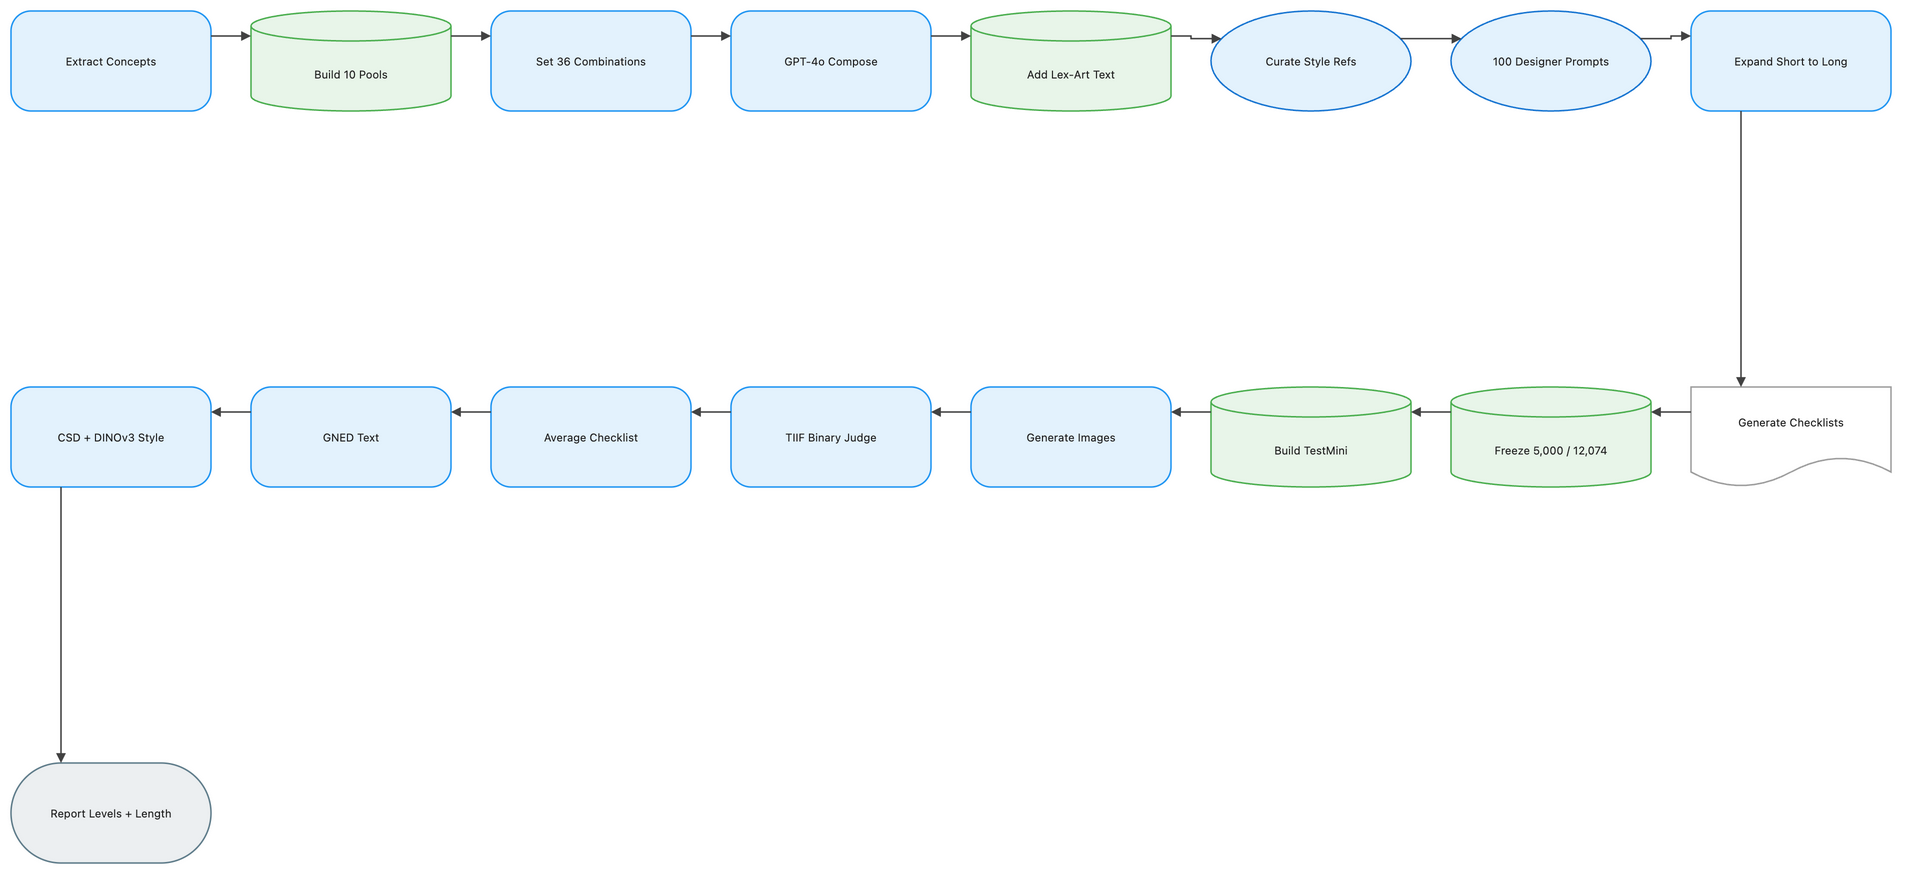

The diagram above was exported from draw.io. Its source (the exported page's mxGraphModel, read from the mxfile embedded in the PNG):
<mxGraphModel dx="1120" dy="720" grid="1" gridSize="8" guides="1" tooltips="1" connect="1" arrows="1" fold="1" page="1" pageScale="1" pageWidth="1888" pageHeight="928" math="1" background="#FFFFFF">
  <root>
    <mxCell id="0" />
    <mxCell id="1" parent="0" />
    <mxCell id="2" value="Extract Concepts" style="rounded=1;arcSize=20;html=1;whiteSpace=wrap;fillColor=#E3F2FD;strokeColor=#2196F3;strokeWidth=1.5;fontColor=#212121;fontSize=11;fontFamily=Inter, Roboto, system-ui, -apple-system, sans-serif;verticalAlign=middle;align=center" vertex="1" parent="1">
      <mxGeometry x="-72" y="-8" width="200" height="100" as="geometry" />
    </mxCell>
    <mxCell id="3" value="Build 10 Pools" style="shape=cylinder3;boundedLbl=1;backgroundOutline=1;size=15;html=1;whiteSpace=wrap;fillColor=#E8F5E9;strokeColor=#4CAF50;strokeWidth=1.5;fontColor=#212121;fontSize=11;fontFamily=Inter, Roboto, system-ui, -apple-system, sans-serif;verticalAlign=middle;align=center" vertex="1" parent="1">
      <mxGeometry x="168" y="-8" width="200" height="100" as="geometry" />
    </mxCell>
    <mxCell id="4" value="Set 36 Combinations" style="rounded=1;arcSize=20;html=1;whiteSpace=wrap;fillColor=#E3F2FD;strokeColor=#2196F3;strokeWidth=1.5;fontColor=#212121;fontSize=11;fontFamily=Inter, Roboto, system-ui, -apple-system, sans-serif;verticalAlign=middle;align=center" vertex="1" parent="1">
      <mxGeometry x="408" y="-8" width="200" height="100" as="geometry" />
    </mxCell>
    <mxCell id="5" value="GPT-4o Compose" style="rounded=1;arcSize=20;html=1;whiteSpace=wrap;fillColor=#E3F2FD;strokeColor=#2196F3;strokeWidth=1.5;fontColor=#212121;fontSize=11;fontFamily=Inter, Roboto, system-ui, -apple-system, sans-serif;verticalAlign=middle;align=center" vertex="1" parent="1">
      <mxGeometry x="648" y="-8" width="200" height="100" as="geometry" />
    </mxCell>
    <mxCell id="6" value="Add Lex-Art Text" style="shape=cylinder3;boundedLbl=1;backgroundOutline=1;size=15;html=1;whiteSpace=wrap;fillColor=#E8F5E9;strokeColor=#4CAF50;strokeWidth=1.5;fontColor=#212121;fontSize=11;fontFamily=Inter, Roboto, system-ui, -apple-system, sans-serif;verticalAlign=middle;align=center" vertex="1" parent="1">
      <mxGeometry x="888" y="-8" width="200" height="100" as="geometry" />
    </mxCell>
    <mxCell id="7" value="Curate Style Refs" style="ellipse;html=1;whiteSpace=wrap;fillColor=#E3F2FD;strokeColor=#1976D2;strokeWidth=1.5;fontColor=#212121;fontSize=11;fontFamily=Inter, Roboto, system-ui, -apple-system, sans-serif;verticalAlign=middle;align=center" vertex="1" parent="1">
      <mxGeometry x="1128" y="-8" width="200" height="100" as="geometry" />
    </mxCell>
    <mxCell id="8" value="100 Designer Prompts" style="ellipse;html=1;whiteSpace=wrap;fillColor=#E3F2FD;strokeColor=#1976D2;strokeWidth=1.5;fontColor=#212121;fontSize=11;fontFamily=Inter, Roboto, system-ui, -apple-system, sans-serif;verticalAlign=middle;align=center" vertex="1" parent="1">
      <mxGeometry x="1368" y="-8" width="200" height="100" as="geometry" />
    </mxCell>
    <mxCell id="9" value="Expand Short to Long" style="rounded=1;arcSize=20;html=1;whiteSpace=wrap;fillColor=#E3F2FD;strokeColor=#2196F3;strokeWidth=1.5;fontColor=#212121;fontSize=11;fontFamily=Inter, Roboto, system-ui, -apple-system, sans-serif;verticalAlign=middle;align=center" vertex="1" parent="1">
      <mxGeometry x="1608" y="-8" width="200" height="100" as="geometry" />
    </mxCell>
    <mxCell id="10" value="Generate Checklists" style="shape=document;boundedLbl=1;html=1;whiteSpace=wrap;fillColor=#FFFFFF;strokeColor=#9E9E9E;strokeWidth=1.5;fontColor=#212121;fontSize=11;fontFamily=Inter, Roboto, system-ui, -apple-system, sans-serif;verticalAlign=middle;align=center" vertex="1" parent="1">
      <mxGeometry x="1608" y="368" width="200" height="100" as="geometry" />
    </mxCell>
    <mxCell id="11" value="Freeze 5,000 / 12,074" style="shape=cylinder3;boundedLbl=1;backgroundOutline=1;size=15;html=1;whiteSpace=wrap;fillColor=#E8F5E9;strokeColor=#4CAF50;strokeWidth=1.5;fontColor=#212121;fontSize=11;fontFamily=Inter, Roboto, system-ui, -apple-system, sans-serif;verticalAlign=middle;align=center" vertex="1" parent="1">
      <mxGeometry x="1368" y="368" width="200" height="100" as="geometry" />
    </mxCell>
    <mxCell id="12" value="Build TestMini" style="shape=cylinder3;boundedLbl=1;backgroundOutline=1;size=15;html=1;whiteSpace=wrap;fillColor=#E8F5E9;strokeColor=#4CAF50;strokeWidth=1.5;fontColor=#212121;fontSize=11;fontFamily=Inter, Roboto, system-ui, -apple-system, sans-serif;verticalAlign=middle;align=center" vertex="1" parent="1">
      <mxGeometry x="1128" y="368" width="200" height="100" as="geometry" />
    </mxCell>
    <mxCell id="13" value="Generate Images" style="rounded=1;arcSize=20;html=1;whiteSpace=wrap;fillColor=#E3F2FD;strokeColor=#2196F3;strokeWidth=1.5;fontColor=#212121;fontSize=11;fontFamily=Inter, Roboto, system-ui, -apple-system, sans-serif;verticalAlign=middle;align=center" vertex="1" parent="1">
      <mxGeometry x="888" y="368" width="200" height="100" as="geometry" />
    </mxCell>
    <mxCell id="14" value="TIIF Binary Judge" style="rounded=1;arcSize=20;html=1;whiteSpace=wrap;fillColor=#E3F2FD;strokeColor=#2196F3;strokeWidth=1.5;fontColor=#212121;fontSize=11;fontFamily=Inter, Roboto, system-ui, -apple-system, sans-serif;verticalAlign=middle;align=center" vertex="1" parent="1">
      <mxGeometry x="648" y="368" width="200" height="100" as="geometry" />
    </mxCell>
    <mxCell id="15" value="Average Checklist" style="rounded=1;arcSize=20;html=1;whiteSpace=wrap;fillColor=#E3F2FD;strokeColor=#2196F3;strokeWidth=1.5;fontColor=#212121;fontSize=11;fontFamily=Inter, Roboto, system-ui, -apple-system, sans-serif;verticalAlign=middle;align=center" vertex="1" parent="1">
      <mxGeometry x="408" y="368" width="200" height="100" as="geometry" />
    </mxCell>
    <mxCell id="16" value="GNED Text" style="rounded=1;arcSize=20;html=1;whiteSpace=wrap;fillColor=#E3F2FD;strokeColor=#2196F3;strokeWidth=1.5;fontColor=#212121;fontSize=11;fontFamily=Inter, Roboto, system-ui, -apple-system, sans-serif;verticalAlign=middle;align=center" vertex="1" parent="1">
      <mxGeometry x="168" y="368" width="200" height="100" as="geometry" />
    </mxCell>
    <mxCell id="17" value="CSD + DINOv3 Style" style="rounded=1;arcSize=20;html=1;whiteSpace=wrap;fillColor=#E3F2FD;strokeColor=#2196F3;strokeWidth=1.5;fontColor=#212121;fontSize=11;fontFamily=Inter, Roboto, system-ui, -apple-system, sans-serif;verticalAlign=middle;align=center" vertex="1" parent="1">
      <mxGeometry x="-72" y="368" width="200" height="100" as="geometry" />
    </mxCell>
    <mxCell id="18" value="Report Levels + Length" style="rounded=1;arcSize=50;html=1;whiteSpace=wrap;fillColor=#ECEFF1;strokeColor=#607D8B;strokeWidth=1.5;fontColor=#212121;fontSize=11;fontFamily=Inter, Roboto, system-ui, -apple-system, sans-serif;verticalAlign=middle;align=center" vertex="1" parent="1">
      <mxGeometry x="-72" y="744" width="200" height="100" as="geometry" />
    </mxCell>
    <mxCell id="19" value="" style="edgeStyle=orthogonalEdgeStyle;rounded=0;orthogonalLoop=1;jettySize=auto;html=1;strokeColor=#424242;strokeWidth=1.5;endArrow=block;endFill=1;exitX=1;exitY=0.25;exitDx=0;exitDy=0;entryX=0;entryY=0.25;entryDx=0;entryDy=0;jumpStyle=arc;jumpSize=8" edge="1" parent="1" source="2" target="3">
      <mxGeometry relative="1" as="geometry" />
    </mxCell>
    <mxCell id="20" value="" style="edgeStyle=orthogonalEdgeStyle;rounded=0;orthogonalLoop=1;jettySize=auto;html=1;strokeColor=#424242;strokeWidth=1.5;endArrow=block;endFill=1;exitX=1;exitY=0.25;exitDx=0;exitDy=0;entryX=0;entryY=0.25;entryDx=0;entryDy=0;jumpStyle=arc;jumpSize=8" edge="1" parent="1" source="3" target="4">
      <mxGeometry relative="1" as="geometry" />
    </mxCell>
    <mxCell id="21" value="" style="edgeStyle=orthogonalEdgeStyle;rounded=0;orthogonalLoop=1;jettySize=auto;html=1;strokeColor=#424242;strokeWidth=1.5;endArrow=block;endFill=1;exitX=1;exitY=0.25;exitDx=0;exitDy=0;entryX=0;entryY=0.25;entryDx=0;entryDy=0;jumpStyle=arc;jumpSize=8" edge="1" parent="1" source="4" target="5">
      <mxGeometry relative="1" as="geometry" />
    </mxCell>
    <mxCell id="22" value="" style="edgeStyle=orthogonalEdgeStyle;rounded=0;orthogonalLoop=1;jettySize=auto;html=1;strokeColor=#424242;strokeWidth=1.5;endArrow=block;endFill=1;exitX=1;exitY=0.25;exitDx=0;exitDy=0;entryX=0;entryY=0.25;entryDx=0;entryDy=0;jumpStyle=arc;jumpSize=8" edge="1" parent="1" source="5" target="6">
      <mxGeometry relative="1" as="geometry" />
    </mxCell>
    <mxCell id="23" value="" style="edgeStyle=orthogonalEdgeStyle;rounded=0;orthogonalLoop=1;jettySize=auto;html=1;strokeColor=#424242;strokeWidth=1.5;endArrow=block;endFill=1;exitX=1;exitY=0.25;exitDx=0;exitDy=0;entryX=0;entryY=0.25;entryDx=0;entryDy=0;jumpStyle=arc;jumpSize=8" edge="1" parent="1" source="6" target="7">
      <mxGeometry relative="1" as="geometry" />
    </mxCell>
    <mxCell id="24" value="" style="edgeStyle=orthogonalEdgeStyle;rounded=0;orthogonalLoop=1;jettySize=auto;html=1;strokeColor=#424242;strokeWidth=1.5;endArrow=block;endFill=1;exitX=1;exitY=0.25;exitDx=0;exitDy=0;entryX=0;entryY=0.25;entryDx=0;entryDy=0;jumpStyle=arc;jumpSize=8" edge="1" parent="1" source="7" target="8">
      <mxGeometry relative="1" as="geometry" />
    </mxCell>
    <mxCell id="25" value="" style="edgeStyle=orthogonalEdgeStyle;rounded=0;orthogonalLoop=1;jettySize=auto;html=1;strokeColor=#424242;strokeWidth=1.5;endArrow=block;endFill=1;exitX=1;exitY=0.25;exitDx=0;exitDy=0;entryX=0;entryY=0.25;entryDx=0;entryDy=0;jumpStyle=arc;jumpSize=8" edge="1" parent="1" source="8" target="9">
      <mxGeometry relative="1" as="geometry" />
    </mxCell>
    <mxCell id="26" value="" style="edgeStyle=orthogonalEdgeStyle;rounded=0;orthogonalLoop=1;jettySize=auto;html=1;strokeColor=#424242;strokeWidth=1.5;endArrow=block;endFill=1;exitX=0.25;exitY=1;exitDx=0;exitDy=0;entryX=0.25;entryY=0;entryDx=0;entryDy=0;jumpStyle=arc;jumpSize=8" edge="1" parent="1" source="9" target="10">
      <mxGeometry relative="1" as="geometry" />
    </mxCell>
    <mxCell id="27" value="" style="edgeStyle=orthogonalEdgeStyle;rounded=0;orthogonalLoop=1;jettySize=auto;html=1;strokeColor=#424242;strokeWidth=1.5;endArrow=block;endFill=1;exitX=0;exitY=0.25;exitDx=0;exitDy=0;entryX=1;entryY=0.25;entryDx=0;entryDy=0;jumpStyle=arc;jumpSize=8" edge="1" parent="1" source="10" target="11">
      <mxGeometry relative="1" as="geometry" />
    </mxCell>
    <mxCell id="28" value="" style="edgeStyle=orthogonalEdgeStyle;rounded=0;orthogonalLoop=1;jettySize=auto;html=1;strokeColor=#424242;strokeWidth=1.5;endArrow=block;endFill=1;exitX=0;exitY=0.25;exitDx=0;exitDy=0;entryX=1;entryY=0.25;entryDx=0;entryDy=0;jumpStyle=arc;jumpSize=8" edge="1" parent="1" source="11" target="12">
      <mxGeometry relative="1" as="geometry" />
    </mxCell>
    <mxCell id="29" value="" style="edgeStyle=orthogonalEdgeStyle;rounded=0;orthogonalLoop=1;jettySize=auto;html=1;strokeColor=#424242;strokeWidth=1.5;endArrow=block;endFill=1;exitX=0;exitY=0.25;exitDx=0;exitDy=0;entryX=1;entryY=0.25;entryDx=0;entryDy=0;jumpStyle=arc;jumpSize=8" edge="1" parent="1" source="12" target="13">
      <mxGeometry relative="1" as="geometry" />
    </mxCell>
    <mxCell id="30" value="" style="edgeStyle=orthogonalEdgeStyle;rounded=0;orthogonalLoop=1;jettySize=auto;html=1;strokeColor=#424242;strokeWidth=1.5;endArrow=block;endFill=1;exitX=0;exitY=0.25;exitDx=0;exitDy=0;entryX=1;entryY=0.25;entryDx=0;entryDy=0;jumpStyle=arc;jumpSize=8" edge="1" parent="1" source="13" target="14">
      <mxGeometry relative="1" as="geometry" />
    </mxCell>
    <mxCell id="31" value="" style="edgeStyle=orthogonalEdgeStyle;rounded=0;orthogonalLoop=1;jettySize=auto;html=1;strokeColor=#424242;strokeWidth=1.5;endArrow=block;endFill=1;exitX=0;exitY=0.25;exitDx=0;exitDy=0;entryX=1;entryY=0.25;entryDx=0;entryDy=0;jumpStyle=arc;jumpSize=8" edge="1" parent="1" source="14" target="15">
      <mxGeometry relative="1" as="geometry" />
    </mxCell>
    <mxCell id="32" value="" style="edgeStyle=orthogonalEdgeStyle;rounded=0;orthogonalLoop=1;jettySize=auto;html=1;strokeColor=#424242;strokeWidth=1.5;endArrow=block;endFill=1;exitX=0;exitY=0.25;exitDx=0;exitDy=0;entryX=1;entryY=0.25;entryDx=0;entryDy=0;jumpStyle=arc;jumpSize=8" edge="1" parent="1" source="15" target="16">
      <mxGeometry relative="1" as="geometry" />
    </mxCell>
    <mxCell id="33" value="" style="edgeStyle=orthogonalEdgeStyle;rounded=0;orthogonalLoop=1;jettySize=auto;html=1;strokeColor=#424242;strokeWidth=1.5;endArrow=block;endFill=1;exitX=0;exitY=0.25;exitDx=0;exitDy=0;entryX=1;entryY=0.25;entryDx=0;entryDy=0;jumpStyle=arc;jumpSize=8" edge="1" parent="1" source="16" target="17">
      <mxGeometry relative="1" as="geometry" />
    </mxCell>
    <mxCell id="34" value="" style="edgeStyle=orthogonalEdgeStyle;rounded=0;orthogonalLoop=1;jettySize=auto;html=1;strokeColor=#424242;strokeWidth=1.5;endArrow=block;endFill=1;exitX=0.25;exitY=1;exitDx=0;exitDy=0;entryX=0.25;entryY=0;entryDx=0;entryDy=0;jumpStyle=arc;jumpSize=8" edge="1" parent="1" source="17" target="18">
      <mxGeometry relative="1" as="geometry" />
    </mxCell>
  </root>
</mxGraphModel>